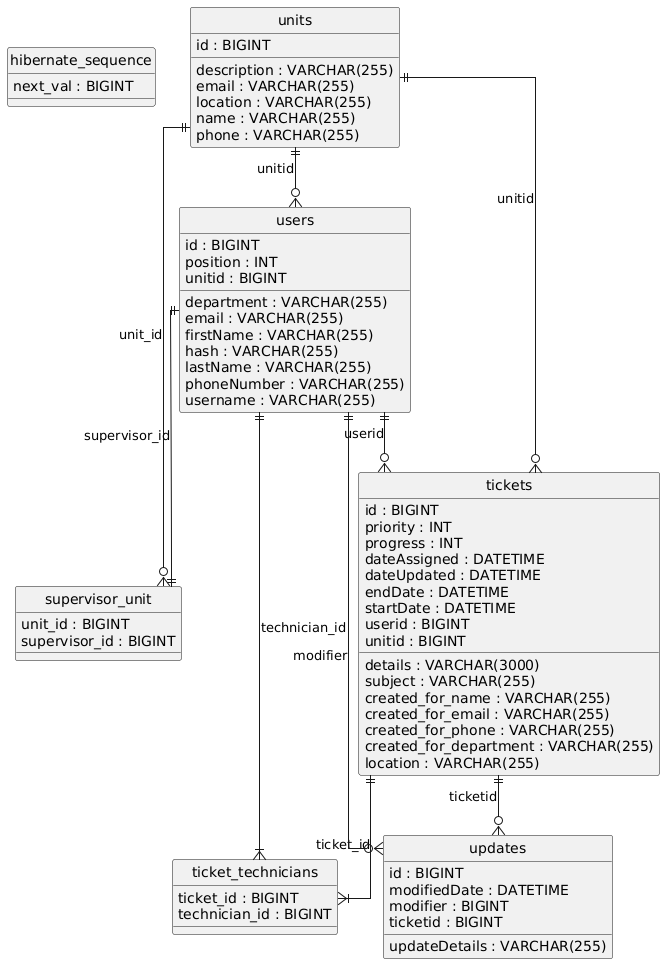

The diagram above was rendered by PlantUML. Its source (embedded in the PNG):
@startuml
hide circle
skinparam linetype ortho

entity "hibernate_sequence" as hibernate_sequence {
  next_val : BIGINT
}

entity "supervisor_unit" as supervisor_unit {
  unit_id : BIGINT
  supervisor_id : BIGINT
}

entity "ticket_technicians" as ticket_technicians {
  ticket_id : BIGINT
  technician_id : BIGINT
}

entity "tickets" as tickets {
  id : BIGINT
  priority : INT
  progress : INT
  dateAssigned : DATETIME
  dateUpdated : DATETIME
  details : VARCHAR(3000)
  endDate : DATETIME
  startDate : DATETIME
  subject : VARCHAR(255)
  created_for_name : VARCHAR(255)
  created_for_email : VARCHAR(255)
  created_for_phone : VARCHAR(255)
  created_for_department : VARCHAR(255)
  location : VARCHAR(255)
  userid : BIGINT
  unitid : BIGINT
}

entity "units" as units {
  id : BIGINT
  description : VARCHAR(255)
  email : VARCHAR(255)
  location : VARCHAR(255)
  name : VARCHAR(255)
  phone : VARCHAR(255)
}

entity "updates" as updates {
  id : BIGINT
  modifiedDate : DATETIME
  updateDetails : VARCHAR(255)
  modifier : BIGINT
  ticketid : BIGINT
}

entity "users" as users {
  id : BIGINT
  department : VARCHAR(255)
  email : VARCHAR(255)
  firstName : VARCHAR(255)
  hash : VARCHAR(255)
  lastName : VARCHAR(255)
  phoneNumber : VARCHAR(255)
  position : INT
  username : VARCHAR(255)
  unitid : BIGINT
}

units ||--o{ supervisor_unit : "unit_id"
users ||--|| supervisor_unit : "supervisor_id"
users ||--|{ ticket_technicians : "technician_id"
tickets ||--|{ ticket_technicians : "ticket_id"
users ||--o{ tickets : "userid"
units ||--o{ tickets : "unitid"
users ||--o{ updates : "modifier"
tickets ||--o{ updates : "ticketid"
units ||--o{ users : "unitid"
@enduml